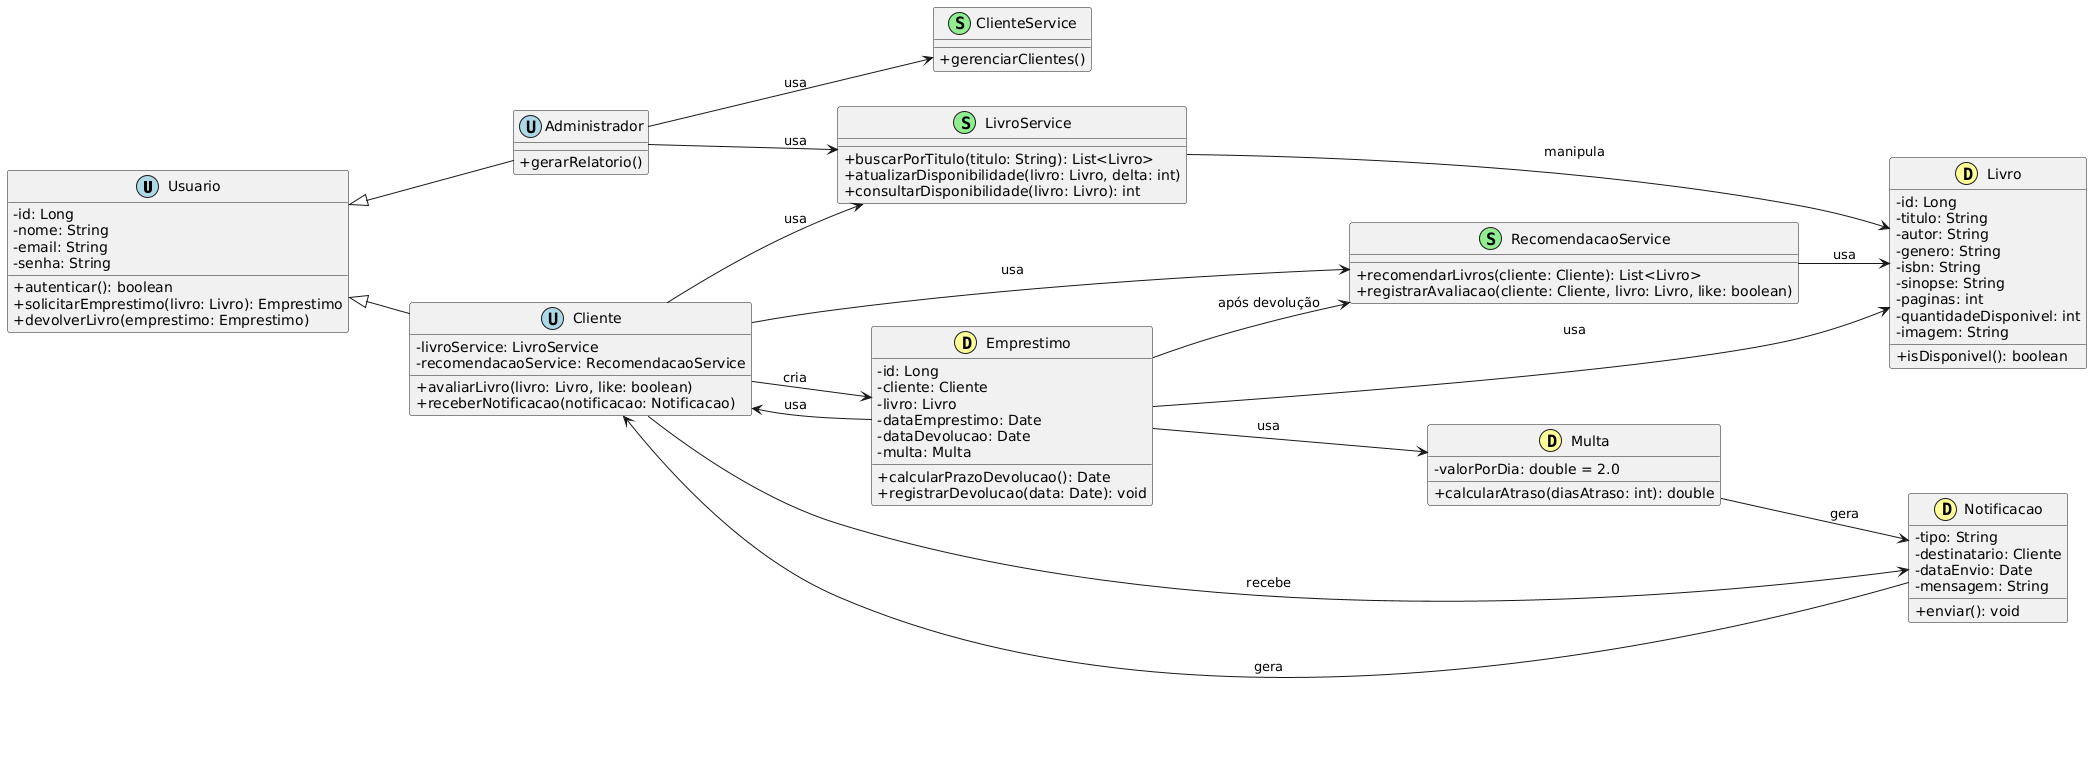

The diagram above was rendered by PlantUML. Its source (embedded in the PNG):
@startuml
skinparam classAttributeIconSize 0
left to right direction



class Usuario << (U,#ADD8E6) >> {
    -id: Long
    -nome: String
    -email: String
    -senha: String
    +autenticar(): boolean
    +solicitarEmprestimo(livro: Livro): Emprestimo
    +devolverLivro(emprestimo: Emprestimo)
}

class Administrador << (U,#ADD8E6) >> {
    +gerarRelatorio()
}

class Cliente << (U,#ADD8E6) >> {
    -livroService: LivroService
    -recomendacaoService: RecomendacaoService
    +avaliarLivro(livro: Livro, like: boolean)
    +receberNotificacao(notificacao: Notificacao)
}

class LivroService << (S,#90EE90) >> {
    +buscarPorTitulo(titulo: String): List<Livro>
    +atualizarDisponibilidade(livro: Livro, delta: int)
    +consultarDisponibilidade(livro: Livro): int
}

class ClienteService << (S,#90EE90) >> {
    +gerenciarClientes()
}

class RecomendacaoService << (S,#90EE90) >> {
    +recomendarLivros(cliente: Cliente): List<Livro>
    +registrarAvaliacao(cliente: Cliente, livro: Livro, like: boolean)
}

class Livro << (D,#FFFF99) >> {
    -id: Long
    -titulo: String
    -autor: String
    -genero: String
    -isbn: String
    -sinopse: String
    -paginas: int
    -quantidadeDisponivel: int
    -imagem: String
    +isDisponivel(): boolean
}

class Emprestimo << (D,#FFFF99) >> {
    -id: Long
    -cliente: Cliente
    -livro: Livro
    -dataEmprestimo: Date
    -dataDevolucao: Date
    -multa: Multa
    +calcularPrazoDevolucao(): Date
    +registrarDevolucao(data: Date): void
}

class Multa << (D,#FFFF99) >> {
    -valorPorDia: double = 2.0
    +calcularAtraso(diasAtraso: int): double
}

class Notificacao << (D,#FFFF99) >> {
    -tipo: String
    -destinatario: Cliente
    -dataEnvio: Date
    -mensagem: String
    +enviar(): void
}

' Heranças
Usuario <|-- Administrador
Usuario <|-- Cliente

' Relacionamentos
Administrador --> LivroService : usa
Administrador --> ClienteService : usa

Cliente --> LivroService : usa
Cliente --> RecomendacaoService : usa
Cliente --> Notificacao : recebe
Cliente --> Emprestimo : cria

Emprestimo --> Livro : usa
Emprestimo --> Cliente : usa
Emprestimo --> Multa : usa
Emprestimo --> RecomendacaoService : "após devolução"

LivroService --> Livro : manipula

Multa --> Notificacao : gera

RecomendacaoService --> Livro : usa

Notificacao --> Cliente : gera
@enduml